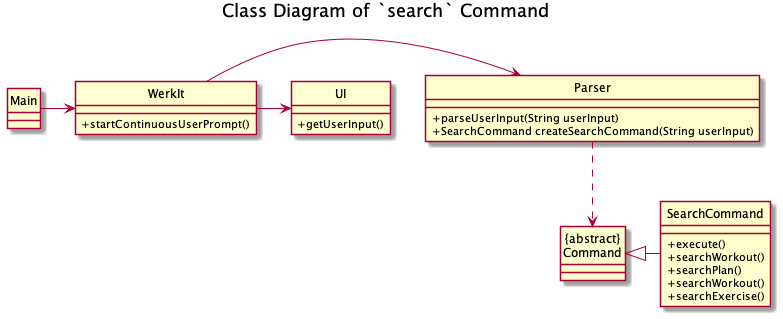

The diagram above was rendered by PlantUML. Its source (embedded in the PNG):
@startuml
'https://plantuml.com/class-diagram
hide circle
skinparam classAttributeIconSize 0
title Class Diagram of `search` Command
Main -> WerkIt
WerkIt -> Parser
WerkIt -> UI
"{abstract}\nCommand" <|- SearchCommand


Parser ..> "{abstract}\nCommand"
class WerkIt {
+ startContinuousUserPrompt()
}


class Main {

}

class SearchCommand {
+ execute()
+ searchWorkout()
+ searchPlan()
+ searchWorkout()
+ searchExercise()
}

class UI {
+ getUserInput()
}

class Parser {
+ parseUserInput(String userInput)
+ SearchCommand createSearchCommand(String userInput)
}


@enduml